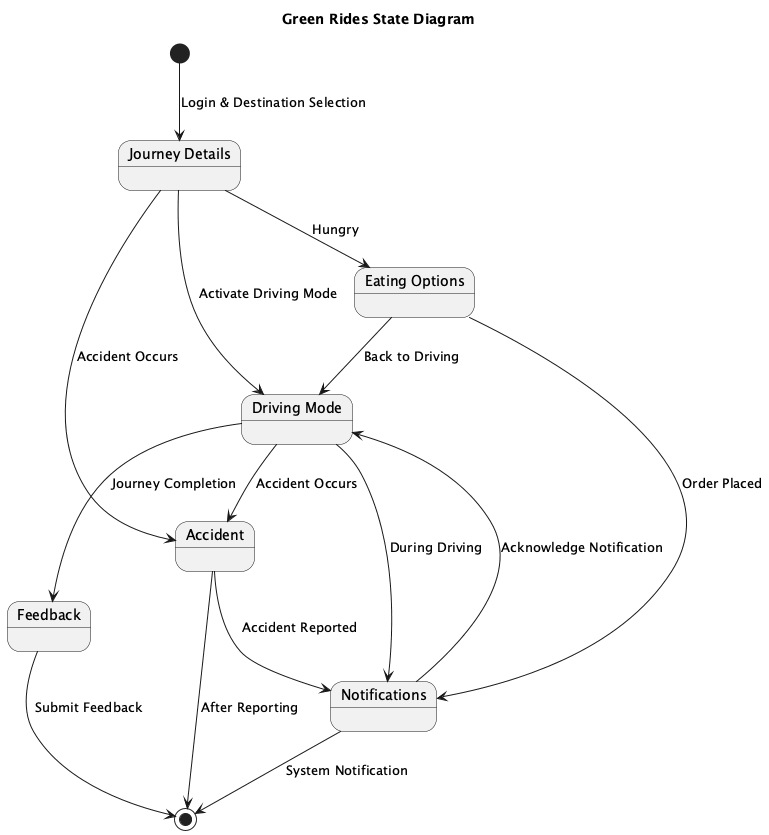

The diagram above was rendered by PlantUML. Its source (embedded in the PNG):
@startuml
title Green Rides State Diagram

[*] --> JourneyDetails : Login & Destination Selection

state "Journey Details" as JourneyDetails
state "Driving Mode" as DrivingMode
state "Eating Options" as EatingOptions
state "Accident" as Accident
state "Notifications" as Notifications
state "Feedback" as Feedback

JourneyDetails --> DrivingMode : Activate Driving Mode
JourneyDetails --> EatingOptions : Hungry
JourneyDetails --> Accident : Accident Occurs

DrivingMode --> Notifications : During Driving
DrivingMode --> Accident : Accident Occurs
DrivingMode --> Feedback : Journey Completion

EatingOptions --> Notifications : Order Placed
EatingOptions --> DrivingMode : Back to Driving

Accident --> Notifications : Accident Reported
Accident --> [*] : After Reporting

Notifications --> DrivingMode : Acknowledge Notification
Notifications --> [*] : System Notification

Feedback --> [*] : Submit Feedback

@enduml